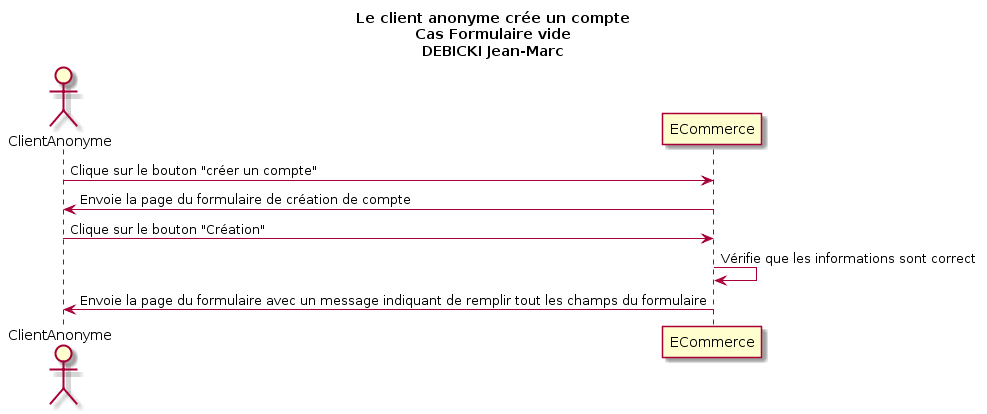

The diagram above was rendered by PlantUML. Its source (embedded in the PNG):
@startuml
Title Le client anonyme crée un compte\nCas Formulaire vide\nDEBICKI Jean-Marc

Actor ClientAnonyme as v
participant ECommerce as a

v -> a : Clique sur le bouton "créer un compte"
v <- a : Envoie la page du formulaire de création de compte
v -> a : Clique sur le bouton "Création"
a -> a : Vérifie que les informations sont correct
v <- a : Envoie la page du formulaire avec un message indiquant de remplir tout les champs du formulaire
@enduml